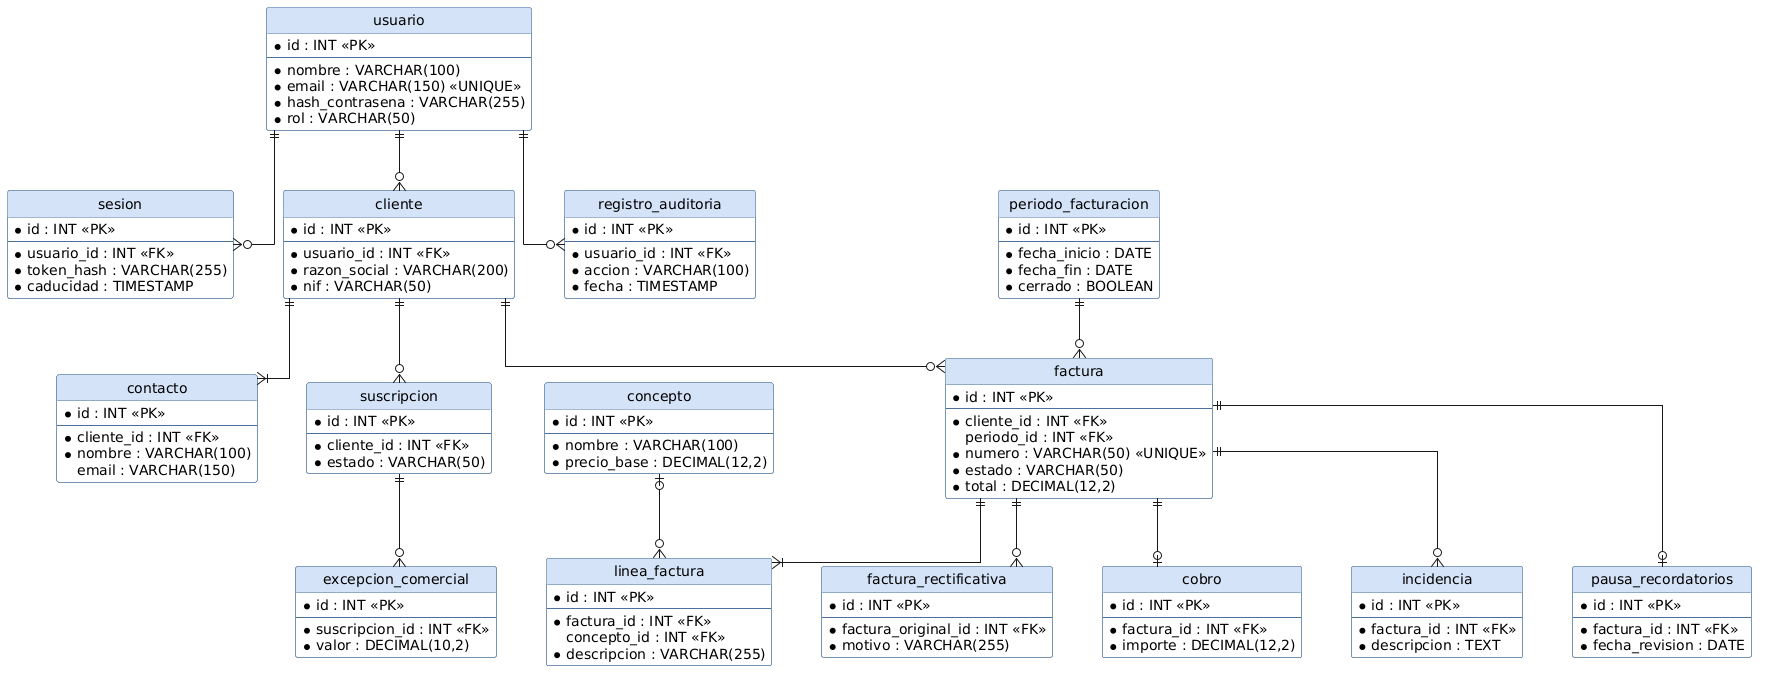

The diagram above was rendered by PlantUML. Its source (embedded in the PNG):
@startuml
hide circle
skinparam linetype ortho
skinparam nodesep 50
skinparam ranksep 60

skinparam class {
  BackgroundColor White
  BorderColor #4A709C
  HeaderBackgroundColor #D4E3F7
}

entity "usuario" {
  * id : INT <<PK>>
  --
  * nombre : VARCHAR(100)
  * email : VARCHAR(150) <<UNIQUE>>
  * hash_contrasena : VARCHAR(255)
  * rol : VARCHAR(50)
}

entity "sesion" {
  * id : INT <<PK>>
  --
  * usuario_id : INT <<FK>>
  * token_hash : VARCHAR(255)
  * caducidad : TIMESTAMP
}

entity "cliente" {
  * id : INT <<PK>>
  --
  * usuario_id : INT <<FK>>
  * razon_social : VARCHAR(200)
  * nif : VARCHAR(50)
}

entity "contacto" {
  * id : INT <<PK>>
  --
  * cliente_id : INT <<FK>>
  * nombre : VARCHAR(100)
  email : VARCHAR(150)
}

entity "suscripcion" {
  * id : INT <<PK>>
  --
  * cliente_id : INT <<FK>>
  * estado : VARCHAR(50)
}

entity "excepcion_comercial" {
  * id : INT <<PK>>
  --
  * suscripcion_id : INT <<FK>>
  * valor : DECIMAL(10,2)
}

entity "periodo_facturacion" {
  * id : INT <<PK>>
  --
  * fecha_inicio : DATE
  * fecha_fin : DATE
  * cerrado : BOOLEAN
}

entity "factura" {
  * id : INT <<PK>>
  --
  * cliente_id : INT <<FK>>
  periodo_id : INT <<FK>>
  * numero : VARCHAR(50) <<UNIQUE>>
  * estado : VARCHAR(50)
  * total : DECIMAL(12,2)
}

entity "factura_rectificativa" {
  * id : INT <<PK>>
  --
  * factura_original_id : INT <<FK>>
  * motivo : VARCHAR(255)
}

entity "linea_factura" {
  * id : INT <<PK>>
  --
  * factura_id : INT <<FK>>
  concepto_id : INT <<FK>>
  * descripcion : VARCHAR(255)
}

entity "concepto" {
  * id : INT <<PK>>
  --
  * nombre : VARCHAR(100)
  * precio_base : DECIMAL(12,2)
}

entity "cobro" {
  * id : INT <<PK>>
  --
  * factura_id : INT <<FK>>
  * importe : DECIMAL(12,2)
}

entity "incidencia" {
  * id : INT <<PK>>
  --
  * factura_id : INT <<FK>>
  * descripcion : TEXT
}

entity "pausa_recordatorios" {
  * id : INT <<PK>>
  --
  * factura_id : INT <<FK>>
  * fecha_revision : DATE
}

entity "registro_auditoria" {
  * id : INT <<PK>>
  --
  * usuario_id : INT <<FK>>
  * accion : VARCHAR(100)
  * fecha : TIMESTAMP
}

' Relaciones V2
usuario ||--o{ sesion
usuario ||--o{ cliente
usuario ||--o{ registro_auditoria
cliente ||--|{ contacto
cliente ||--o{ suscripcion
suscripcion ||--o{ excepcion_comercial
periodo_facturacion ||--o{ factura
cliente ||--o{ factura
factura ||--|{ linea_factura
concepto |o--o{ linea_factura
factura ||--o{ factura_rectificativa
factura ||--o| cobro
factura ||--o{ incidencia
factura ||--o| pausa_recordatorios
@enduml